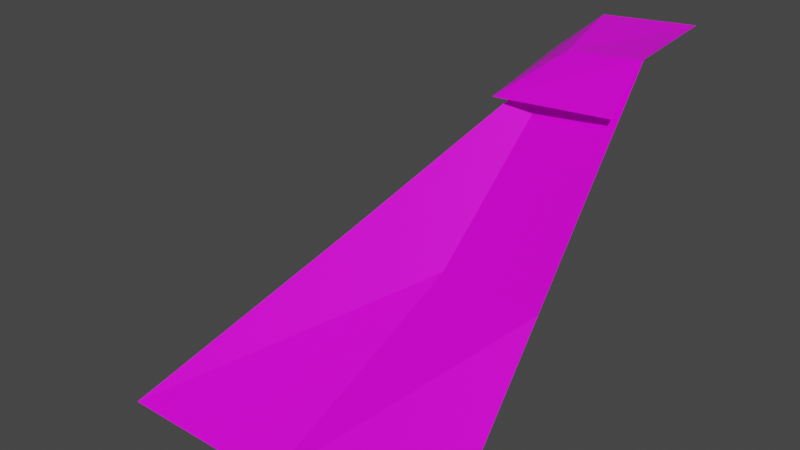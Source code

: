 # Source: laderaEsqA3.blend  (saved by Blender 2.91.10; exported with 4.5.12 LTS)
import bpy
from mathutils import Matrix  # noqa: F401  (used for matrix-valued properties, if any)

bpy.ops.wm.read_factory_settings(use_empty=True)
scene = bpy.context.scene
scene.name = 'Scene'

# ---- collections
col_collection = bpy.data.collections.new('Collection'); scene.collection.children.link(col_collection)

# ---- images (referenced by path relative to the original .blend; pixels are not part of the script)
import os
ASSET_DIR = os.environ.get("B2B_ASSET_DIR", "")  # directory of the original .blend (textures are referenced by path, not embedded)
HERE = os.path.dirname(os.path.abspath(__file__))  # packed textures are extracted next to this script under _unpacked/

def load_image(name, relpath, width, height, colorspace="sRGB"):
    """Load a texture the original file referenced (path relative to the .blend, or extracted next to this script)."""
    p = next((c for c in (os.path.join(HERE, relpath), os.path.join(ASSET_DIR, relpath)) if relpath and os.path.exists(c)), "")
    if p:
        img = bpy.data.images.load(p, check_existing=True)
        img.name = name
    else:  # same state as the original file: an image datablock whose file is absent (Cycles renders it pink)
        img = bpy.data.images.new(name, width, height)
        img.source = "FILE"
        img.filepath = "//" + (relpath or name)
    img.colorspace_settings.name = colorspace
    return img
img_tileset_png = load_image('Tileset.png', 'Tileset.png', 1024, 1024, 'sRGB')

# ---- materials (node trees are filled in below, after node groups)
mat_material = bpy.data.materials.new('Material')
mat_material.alpha_threshold = 0.0
mat_material.use_transparent_shadow = False
mat_material.line_color = (0.0, 0.0, 0.0, 1.0)

# ---- material node trees
mat_material.use_nodes = True; mat_material.node_tree.nodes.clear()
_N = mat_material.node_tree.nodes; _L = mat_material.node_tree.links
n0 = _N.new('ShaderNodeOutputMaterial'); n0.name = 'Material Output'; n0.location = (300, 300)
n1 = _N.new('ShaderNodeBsdfPrincipled'); n1.name = 'Principled BSDF'; n1.location = (10, 300)
n1.distribution = 'GGX'
n1.subsurface_method = 'BURLEY'
n1.inputs[2].default_value = 0.4
n1.inputs[3].default_value = 1.45
n1.inputs[27].default_value = (0.0, 0.0, 0.0, 1.0)
n1.inputs[28].default_value = 1.0
n2 = _N.new('ShaderNodeTexImage'); n2.name = 'Image Texture'; n2.location = (-437, 264)
n2.image = img_tileset_png
_L.new(n1.outputs[0], n0.inputs[0])
_L.new(n2.outputs[0], n1.inputs[0])
n0.is_active_output = True

# ---- world
world_world = bpy.data.worlds.new('World'); scene.world = world_world
world_world.use_nodes = True; world_world.node_tree.nodes.clear()
_N = world_world.node_tree.nodes; _L = world_world.node_tree.links
n0 = _N.new('ShaderNodeOutputWorld'); n0.name = 'World Output'; n0.location = (300, 300)
n1 = _N.new('ShaderNodeBackground'); n1.name = 'Background'; n1.location = (10, 300)
n1.inputs[0].default_value = (0.05088, 0.05088, 0.05088, 1.0)
_L.new(n1.outputs[0], n0.inputs[0])
n0.is_active_output = True
world_world.color = (0.05088, 0.05088, 0.05088)
world_world.use_sun_shadow = False
world_world.sun_shadow_jitter_overblur = 0.0

# ---- meshes
me_cube = bpy.data.meshes.new('Cube')
me_cube.from_pydata([(0.5, 0.25, 0.98), (0.5, -0.5, 1.788e-07), (0.2863, 0.2782, 0.9493), (-0.5, -0.5, 1.788e-07), (0.5, 0.5, 1.0), (0.25, 0.5, 0.98), (-0.5, 0.5, 1.788e-07), (0.5, 0.125, 0.875), (0.1613, 0.1532, 0.8396), (0.125, 0.5, 0.875), (0.5, -0.125, 0.49), (-0.125, 0.5, 0.49), (-0.0887, -0.09676, 0.49), (-0.5, -1.788e-07, 1.788e-07), (-0.07992, 0.1875, 0.49), (3.512e-07, -0.5, 1.788e-07), (0.1875, -0.06236, 0.4593)], [], [(0, 4, 2), (12, 2, 14), (10, 0, 16), (2, 8, 0), (5, 9, 8), (15, 16, 3), (2, 4, 5), (13, 14, 11), (3, 14, 13), (1, 10, 15), (16, 2, 12), (14, 5, 11), (3, 16, 12), (16, 0, 2), (5, 14, 2), (14, 3, 12), (11, 6, 13), (15, 10, 16), (8, 2, 5), (0, 8, 7)])
_uv = me_cube.uv_layers.new(name='UVMap')
_uv.uv.foreach_set('vector', [0.9957, 0.01572, 0.9999, 0.01572, 0.9957, 0.01949, 0.9942, 0.007812, 0.9886, 0.01547, 0.9894, 0.007812, 0.9998, 0.007812, 0.9998, 0.01547, 0.9949, 0.007812, 0.9422, 0.03115, 0.9459, 0.0264, 0.9378, 0.03115, 0.9528, 0.03115, 0.9528, 0.0264, 0.9459, 0.0264, 0.9922, 0.0001562, 0.9949, 0.007812, 0.9845, 0.0001562, 0.9957, 0.01949, 0.9999, 0.01572, 0.9999, 0.01949, 0.9922, 0.0001562, 0.9894, 0.007812, 0.9845, 0.007812, 0.9998, 0.0001562, 0.9894, 0.007812, 0.9922, 0.0001562, 0.9998, 0.0001562, 0.9998, 0.007812, 0.9922, 0.0001562, 0.9949, 0.007812, 0.9956, 0.01547, 0.99, 0.007812, 0.9894, 0.007812, 0.9845, 0.01547, 0.9845, 0.007812, 0.9845, 0.0001562, 0.9949, 0.007812, 0.99, 0.007812, 0.9949, 0.007812, 0.9998, 0.01547, 0.9956, 0.01547, 0.9845, 0.01547, 0.9894, 0.007812, 0.9886, 0.01547, 0.9894, 0.007812, 0.9998, 0.0001562, 0.9942, 0.007812, 0.9845, 0.007812, 0.9845, 0.0001562, 0.9922, 0.0001562, 0.9922, 0.0001562, 0.9998, 0.007812, 0.9949, 0.007812, 0.9459, 0.0264, 0.9486, 0.03115, 0.9528, 0.03115, 0.9378, 0.03115, 0.9459, 0.0264, 0.9378, 0.0264])
me_cube.materials.append(mat_material)
me_cube.use_remesh_preserve_volume = False
me_cube.use_remesh_preserve_attributes = False
me_cube.use_mirror_vertex_groups = False
me_cube.update()

# ---- objects
ob_cube = bpy.data.objects.new('Cube', me_cube)

# ---- transforms, parenting, visibility, modifiers, constraints
ob_cube.location = (0.0, 0.0, 0.0)
ob_cube.lock_rotations_4d = False
ob_cube.empty_display_type = 'ARROWS'
ob_cube.lineart.crease_threshold = 0.0

# ---- collection membership
col_collection.objects.link(ob_cube)

# ---- scene / render settings (as saved in the file)
scene.frame_start = 1; scene.frame_end = 250; scene.frame_set(1)
scene.render.engine = 'BLENDER_EEVEE_NEXT'
scene.cycles.use_denoising = False
scene.cycles.samples = 128
scene.cycles.sampling_pattern = 'TABULATED_SOBOL'
scene.cycles.use_adaptive_sampling = False
scene.cycles.use_light_tree = False
scene.view_settings.view_transform = 'Filmic'
bpy.context.view_layer.update()

# ---- added for rendering (the .blend has no active camera and no usable light): camera, sun
cam_auto = bpy.data.cameras.new('AutoCamera')
cam_auto.lens = 50.0
cam_auto.sensor_width = 36.0
cam_auto.clip_end = 1000.0
ob_auto_camera = bpy.data.objects.new('AutoCamera', cam_auto)
scene.collection.objects.link(ob_auto_camera)
ob_auto_camera.location = (1.60254, -1.92304, 1.78203)
ob_auto_camera.rotation_euler = (1.09748, -7.21219e-08, 0.694738)
scene.camera = ob_auto_camera
light_auto_sun = bpy.data.lights.new('AutoSun', 'SUN')
light_auto_sun.energy = 3.0
light_auto_sun.angle = 0.0523599
ob_auto_sun = bpy.data.objects.new('AutoSun', light_auto_sun)
scene.collection.objects.link(ob_auto_sun)
ob_auto_sun.rotation_euler = (0.872665, 0.174533, 0.523599)
bpy.context.view_layer.update()
